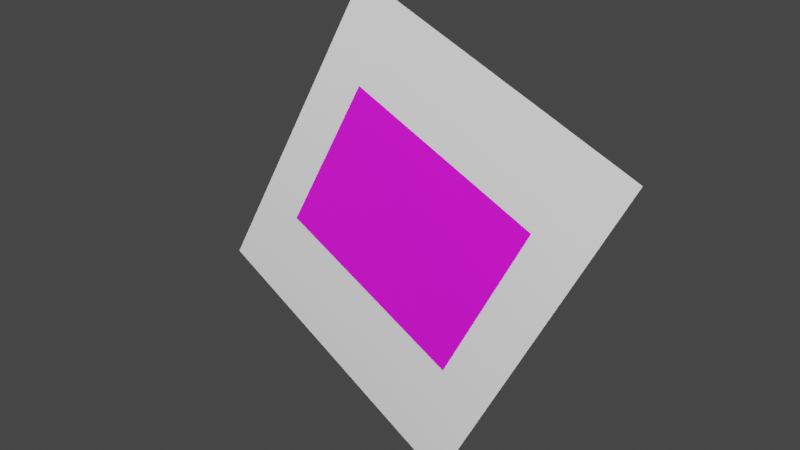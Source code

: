 # Source: scene-calibrate.blend  (saved by Blender 2.90.8; exported with 4.5.12 LTS)
import bpy
from mathutils import Matrix  # noqa: F401  (used for matrix-valued properties, if any)

bpy.ops.wm.read_factory_settings(use_empty=True)
scene = bpy.context.scene
scene.name = 'Scene'

# ---- collections
col_collection = bpy.data.collections.new('Collection'); scene.collection.children.link(col_collection)

# ---- images (referenced by path relative to the original .blend; pixels are not part of the script)
import os
ASSET_DIR = os.environ.get("B2B_ASSET_DIR", "")  # directory of the original .blend (textures are referenced by path, not embedded)
HERE = os.path.dirname(os.path.abspath(__file__))  # packed textures are extracted next to this script under _unpacked/

def load_image(name, relpath, width, height, colorspace="sRGB"):
    """Load a texture the original file referenced (path relative to the .blend, or extracted next to this script)."""
    p = next((c for c in (os.path.join(HERE, relpath), os.path.join(ASSET_DIR, relpath)) if relpath and os.path.exists(c)), "")
    if p:
        img = bpy.data.images.load(p, check_existing=True)
        img.name = name
    else:  # same state as the original file: an image datablock whose file is absent (Cycles renders it pink)
        img = bpy.data.images.new(name, width, height)
        img.source = "FILE"
        img.filepath = "//" + (relpath or name)
    img.colorspace_settings.name = colorspace
    return img
img_chessboard_jpeg = load_image('chessboard.jpeg', 'chessboard.jpeg', 1024, 1024, 'sRGB')

# ---- materials (node trees are filled in below, after node groups)
mat_material_001 = bpy.data.materials.new('Material.001')
mat_material_001.use_transparent_shadow = False
mat_material_002 = bpy.data.materials.new('Material.002')
mat_material_002.use_transparent_shadow = False

# ---- material node trees
mat_material_001.use_nodes = True; mat_material_001.node_tree.nodes.clear()
_N = mat_material_001.node_tree.nodes; _L = mat_material_001.node_tree.links
n0 = _N.new('ShaderNodeBsdfPrincipled'); n0.name = 'Principled BSDF'; n0.location = (10, 300)
n0.distribution = 'GGX'
n0.subsurface_method = 'BURLEY'
n0.inputs[2].default_value = 1.0
n0.inputs[3].default_value = 1.45
n0.inputs[27].default_value = (0.0, 0.0, 0.0, 1.0)
n0.inputs[28].default_value = 1.0
n1 = _N.new('ShaderNodeOutputMaterial'); n1.name = 'Material Output'; n1.location = (300, 300)
n2 = _N.new('ShaderNodeTexImage'); n2.name = 'Image Texture'; n2.location = (-280, 280)
n2.image = img_chessboard_jpeg
n2.interpolation = 'Closest'
n2.extension = 'EXTEND'
_L.new(n0.outputs[0], n1.inputs[0])
_L.new(n2.outputs[0], n0.inputs[0])
n1.is_active_output = True
mat_material_002.use_nodes = True; mat_material_002.node_tree.nodes.clear()
_N = mat_material_002.node_tree.nodes; _L = mat_material_002.node_tree.links
n0 = _N.new('ShaderNodeBsdfPrincipled'); n0.name = 'Principled BSDF'; n0.location = (10, 300)
n0.distribution = 'GGX'
n0.subsurface_method = 'BURLEY'
n0.inputs[0].default_value = (1.0, 1.0, 1.0, 1.0)
n0.inputs[2].default_value = 1.0
n0.inputs[3].default_value = 1.45
n0.inputs[27].default_value = (0.0, 0.0, 0.0, 1.0)
n0.inputs[28].default_value = 1.0
n1 = _N.new('ShaderNodeOutputMaterial'); n1.name = 'Material Output'; n1.location = (300, 300)
_L.new(n0.outputs[0], n1.inputs[0])
n1.is_active_output = True

# ---- world
world_world = bpy.data.worlds.new('World'); scene.world = world_world
world_world.use_nodes = True; world_world.node_tree.nodes.clear()
_N = world_world.node_tree.nodes; _L = world_world.node_tree.links
n0 = _N.new('ShaderNodeOutputWorld'); n0.name = 'World Output'; n0.location = (300, 300)
n1 = _N.new('ShaderNodeBackground'); n1.name = 'Background'; n1.location = (10, 300)
n1.inputs[0].default_value = (0.05088, 0.05088, 0.05088, 1.0)
_L.new(n1.outputs[0], n0.inputs[0])
n0.is_active_output = True
world_world.color = (0.05088, 0.05088, 0.05088)
world_world.use_sun_shadow = False
world_world.sun_shadow_jitter_overblur = 0.0

# ---- cameras
cam_camera = bpy.data.cameras.new('Camera')
cam_camera.clip_end = 100.0
cam_camera.lens = 36.0
cam_camera.ortho_scale = 7.314

# ---- lights
light_light = bpy.data.lights.new('Light', 'POINT')
light_light.transmission_factor = 0.0
light_light.energy = 1000.0
light_light.shadow_soft_size = 0.1
light_light.shadow_maximum_resolution = 0.006
light_light.use_absolute_resolution = True
light_light_001 = bpy.data.lights.new('Light.001', 'POINT')
light_light_001.transmission_factor = 0.0
light_light_001.energy = 1000.0
light_light_001.shadow_soft_size = 0.1
light_light_001.shadow_maximum_resolution = 0.006
light_light_001.use_absolute_resolution = True
light_light_002 = bpy.data.lights.new('Light.002', 'POINT')
light_light_002.transmission_factor = 0.0
light_light_002.energy = 1000.0
light_light_002.shadow_soft_size = 0.1
light_light_002.shadow_maximum_resolution = 0.006
light_light_002.use_absolute_resolution = True
light_light_003 = bpy.data.lights.new('Light.003', 'POINT')
light_light_003.transmission_factor = 0.0
light_light_003.energy = 1000.0
light_light_003.shadow_soft_size = 0.1
light_light_003.shadow_maximum_resolution = 0.006
light_light_003.use_absolute_resolution = True

# ---- meshes
me_plane = bpy.data.meshes.new('Plane')
me_plane.from_pydata([(-1.0, -1.0, 0.0), (1.0, -1.0, 0.0), (-1.0, 1.0, 0.0), (1.0, 1.0, 0.0)], [], [(0, 1, 3, 2)])
_uv = me_plane.uv_layers.new(name='UVMap')
_uv.uv.foreach_set('vector', [0.008402, 0.1101, 0.9192, 0.1101, 0.9192, 0.9875, 0.008402, 0.9875])
me_plane.materials.append(mat_material_001)
me_plane.use_remesh_fix_poles = True
me_plane.use_remesh_preserve_attributes = False
me_plane.use_mirror_vertex_groups = False
me_plane.update()
me_plane_001 = bpy.data.meshes.new('Plane.001')
me_plane_001.from_pydata([(-1.0, -1.0, 0.0), (1.0, -1.0, 0.0), (-1.0, 1.0, 0.0), (1.0, 1.0, 0.0)], [], [(0, 1, 3, 2)])
_uv = me_plane_001.uv_layers.new(name='UVMap')
_uv.uv.foreach_set('vector', [0.0, 0.0, 1.0, 0.0, 1.0, 1.0, 0.0, 1.0])
me_plane_001.materials.append(mat_material_002)
me_plane_001.use_remesh_fix_poles = True
me_plane_001.use_remesh_preserve_attributes = False
me_plane_001.use_mirror_vertex_groups = False
me_plane_001.update()

# ---- objects
ob_light = bpy.data.objects.new('Light', light_light)
ob_camera = bpy.data.objects.new('Camera', cam_camera)
ob_chessboard = bpy.data.objects.new('Chessboard', me_plane)
ob_light_001 = bpy.data.objects.new('Light.001', light_light_001)
ob_light_002 = bpy.data.objects.new('Light.002', light_light_002)
ob_light_003 = bpy.data.objects.new('Light.003', light_light_003)
ob_plane_001 = bpy.data.objects.new('Plane.001', me_plane_001)

# ---- transforms, parenting, visibility, modifiers, constraints
ob_light.location = (4.824, -1.84, 6.469)
ob_light.rotation_euler = (0.6503, 0.05522, 1.866)
ob_light.lock_rotations_4d = False
ob_light.empty_display_type = 'ARROWS'
ob_light.color = (0.0, 0.0, 0.0, 0.0)
ob_light.lineart.crease_threshold = 0.0
ob_camera.location = (-2.036, -1.982, 3.417)
ob_camera.rotation_euler = (1.987, 0.4013, 3.29)
ob_camera.lock_rotations_4d = False
ob_camera.empty_display_type = 'ARROWS'
ob_camera.color = (0.0, 0.0, 0.0, 0.0)
ob_camera.display_type = 'WIRE'
ob_camera.lineart.crease_threshold = 0.0
_c = ob_camera.constraints.new('DAMPED_TRACK'); _c.name = 'Damped Track'
_c.target = ob_chessboard
_c.track_axis = 'TRACK_NEGATIVE_Z'
ob_chessboard.location = (0.0, 0.0, 0.0)
ob_chessboard.rotation_euler = (3.142, -0.0, 0.0)
ob_chessboard.scale = (0.68, 0.476, 1.904)
ob_chessboard.lineart.crease_threshold = 0.0
ob_light_001.location = (-4.353, -2.814, 6.702)
ob_light_001.rotation_euler = (0.6503, 0.05522, 1.866)
ob_light_001.lock_rotations_4d = False
ob_light_001.empty_display_type = 'ARROWS'
ob_light_001.color = (0.0, 0.0, 0.0, 0.0)
ob_light_001.lineart.crease_threshold = 0.0
ob_light_002.location = (-2.838, -7.657, 1.465)
ob_light_002.rotation_euler = (0.6503, 0.05522, 1.866)
ob_light_002.lock_rotations_4d = False
ob_light_002.empty_display_type = 'ARROWS'
ob_light_002.color = (0.0, 0.0, 0.0, 0.0)
ob_light_002.lineart.crease_threshold = 0.0
ob_light_003.location = (3.649, -9.42, 0.7259)
ob_light_003.rotation_euler = (0.6503, 0.05522, 1.866)
ob_light_003.lock_rotations_4d = False
ob_light_003.empty_display_type = 'ARROWS'
ob_light_003.color = (0.0, 0.0, 0.0, 0.0)
ob_light_003.lineart.crease_threshold = 0.0
ob_plane_001.location = (0.0, 0.0, -0.001)
ob_plane_001.lineart.crease_threshold = 0.0

# ---- collection membership
col_collection.objects.link(ob_light)
col_collection.objects.link(ob_camera)
col_collection.objects.link(ob_chessboard)
col_collection.objects.link(ob_light_001)
col_collection.objects.link(ob_light_002)
col_collection.objects.link(ob_light_003)
col_collection.objects.link(ob_plane_001)

# ---- scene / render settings (as saved in the file)
scene.camera = ob_camera
scene.frame_start = 1; scene.frame_end = 250; scene.frame_set(0)
scene.render.engine = 'BLENDER_EEVEE_NEXT'
scene.cycles.use_denoising = False
scene.cycles.samples = 128
scene.cycles.sampling_pattern = 'TABULATED_SOBOL'
scene.cycles.use_adaptive_sampling = False
scene.cycles.use_light_tree = False
scene.eevee.taa_render_samples = 123
scene.view_settings.view_transform = 'Filmic'
bpy.context.view_layer.update()
